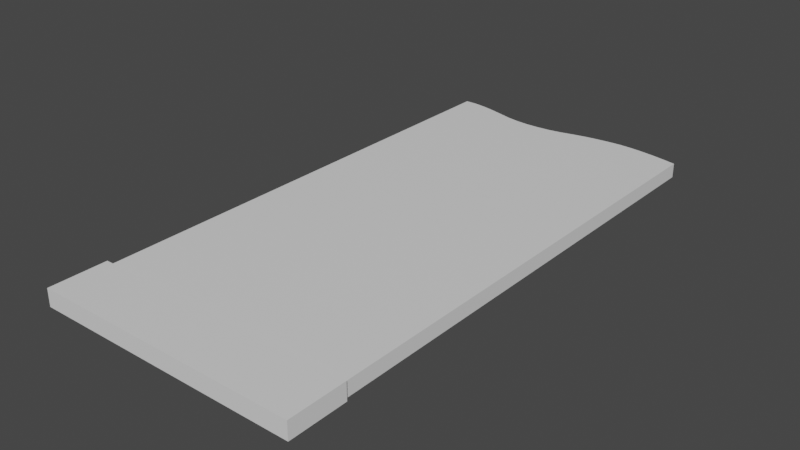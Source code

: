# Source: 02top.blend  (saved by Blender 3.3.6; exported with 4.5.12 LTS)
import bpy
from mathutils import Matrix  # noqa: F401  (used for matrix-valued properties, if any)

bpy.ops.wm.read_factory_settings(use_empty=True)
scene = bpy.context.scene
scene.name = 'Scene'

# ---- collections
col_collection = bpy.data.collections.new('Collection'); scene.collection.children.link(col_collection)

# ---- materials (node trees are filled in below, after node groups)
mat_mat1 = bpy.data.materials.new('mat1')
mat_mat1.alpha_threshold = 0.0
mat_mat1.use_transparent_shadow = False
mat_mat1.roughness = 0.5
mat_mat1.line_color = (0.0, 0.0, 0.0, 1.0)

# ---- node groups
ng_auto_smooth = bpy.data.node_groups.new('Auto Smooth', 'GeometryNodeTree')
_s = ng_auto_smooth.interface.new_socket(name='Geometry', in_out='OUTPUT', socket_type='NodeSocketGeometry')
_s = ng_auto_smooth.interface.new_socket(name='Geometry', in_out='INPUT', socket_type='NodeSocketGeometry')
_s = ng_auto_smooth.interface.new_socket(name='Angle', in_out='INPUT', socket_type='NodeSocketFloat')
_s.subtype = 'ANGLE'
_s.min_value = 0.0
_s.max_value = 3.142
ng_auto_smooth.is_modifier = True
_N = ng_auto_smooth.nodes; _L = ng_auto_smooth.links
n0 = _N.new('NodeGroupOutput'); n0.name = 'Group Output'; n0.location = (480, -100)
n1 = _N.new('NodeGroupInput'); n1.name = 'Group Input'; n1.location = (-420, -300)
n2 = _N.new('NodeGroupInput'); n2.name = 'Group Input.001'; n2.location = (-60, -100)
n3 = _N.new('GeometryNodeSetShadeSmooth'); n3.name = 'Set Shade Smooth'; n3.location = (120, -100)
n3.domain = 'EDGE'
n4 = _N.new('GeometryNodeSetShadeSmooth'); n4.name = 'Set Shade Smooth.001'; n4.location = (300, -100)
n5 = _N.new('GeometryNodeInputMeshEdgeAngle'); n5.name = 'Edge Angle'; n5.location = (-420, -220)
n6 = _N.new('GeometryNodeInputEdgeSmooth'); n6.name = 'Is Edge Smooth'; n6.location = (-60, -160)
n7 = _N.new('GeometryNodeInputShadeSmooth'); n7.name = 'Is Face Smooth'; n7.location = (-240, -340)
n8 = _N.new('FunctionNodeBooleanMath'); n8.name = 'Boolean Math'; n8.location = (-60, -220)
n9 = _N.new('FunctionNodeCompare'); n9.name = 'Compare'; n9.location = (-240, -180)
n9.operation = 'LESS_EQUAL'
_L.new(n5.outputs[0], n9.inputs[0])
_L.new(n4.outputs[0], n0.inputs[0])
_L.new(n1.outputs[1], n9.inputs[1])
_L.new(n9.outputs[0], n8.inputs[0])
_L.new(n7.outputs[0], n8.inputs[1])
_L.new(n2.outputs[0], n3.inputs[0])
_L.new(n6.outputs[0], n3.inputs[1])
_L.new(n3.outputs[0], n4.inputs[0])
_L.new(n8.outputs[0], n3.inputs[2])
n0.is_active_output = True

# ---- material node trees
mat_mat1.use_nodes = True; mat_mat1.node_tree.nodes.clear()
_N = mat_mat1.node_tree.nodes; _L = mat_mat1.node_tree.links
n0 = _N.new('ShaderNodeOutputMaterial'); n0.name = 'Material Output'; n0.location = (300, 300)
n1 = _N.new('ShaderNodeBsdfPrincipled'); n1.name = 'Principled BSDF'; n1.location = (10, 300)
n1.distribution = 'GGX'
n1.subsurface_method = 'RANDOM_WALK_SKIN'
n1.inputs[3].default_value = 1.45
n1.inputs[27].default_value = (0.0, 0.0, 0.0, 1.0)
n1.inputs[28].default_value = 1.0
_L.new(n1.outputs[0], n0.inputs[0])
n0.is_active_output = True

# ---- world
world_world = bpy.data.worlds.new('World'); scene.world = world_world
world_world.use_nodes = True; world_world.node_tree.nodes.clear()
_N = world_world.node_tree.nodes; _L = world_world.node_tree.links
n0 = _N.new('ShaderNodeOutputWorld'); n0.name = 'World Output'; n0.location = (300, 300)
n1 = _N.new('ShaderNodeBackground'); n1.name = 'Background'; n1.location = (10, 300)
n1.inputs[0].default_value = (0.05088, 0.05088, 0.05088, 1.0)
_L.new(n1.outputs[0], n0.inputs[0])
n0.is_active_output = True
world_world.color = (0.05088, 0.05088, 0.05088)
world_world.use_sun_shadow = False
world_world.sun_shadow_jitter_overblur = 0.0

# ---- meshes
me_cube_005 = bpy.data.meshes.new('Cube.005')
me_cube_005.from_pydata([(0.45, 0.2001, 0.05), (0.45, 0.2001, 0.0), (-0.45, 0.2001, 0.05), (-0.45, 0.2001, 0.0), (0.45, 1.871, 0.05), (0.45, 1.871, 0.0), (-0.4507, 1.9, 0.05), (-0.4507, 1.9, 0.0), (0.405, 1.88, 0.0), (0.36, 1.888, 0.0), (0.315, 1.894, 0.0), (0.27, 1.898, 0.0), (0.225, 1.899, 0.0), (0.18, 1.896, 0.0), (0.135, 1.891, 0.0), (0.09, 1.884, 0.0), (0.045, 1.874, 0.0), (2.935e-05, 1.863, 0.0), (-0.04482, 1.855, 0.0), (-0.08958, 1.851, 0.0), (-0.1343, 1.85, 0.0), (-0.1791, 1.853, 0.0), (-0.2241, 1.86, 0.0), (-0.2694, 1.872, 0.0), (-0.315, 1.884, 0.0), (-0.3606, 1.894, 0.0), (-0.4058, 1.9, 0.0), (0.405, 0.2001, 0.05), (0.36, 0.2001, 0.05), (0.315, 0.2001, 0.05), (0.27, 0.2001, 0.05), (0.225, 0.2001, 0.05), (0.18, 0.2001, 0.05), (0.135, 0.2001, 0.05), (0.09, 0.2001, 0.05), (0.045, 0.2001, 0.05), (-6.517e-08, 0.2001, 0.05), (-0.045, 0.2001, 0.05), (-0.09, 0.2001, 0.05), (-0.135, 0.2001, 0.05), (-0.18, 0.2001, 0.05), (-0.225, 0.2001, 0.05), (-0.27, 0.2001, 0.05), (-0.315, 0.2001, 0.05), (-0.36, 0.2001, 0.05), (-0.405, 0.2001, 0.05), (-0.4058, 1.9, 0.05), (-0.3606, 1.894, 0.05), (-0.315, 1.884, 0.05), (-0.2694, 1.872, 0.05), (-0.2241, 1.86, 0.05), (-0.1791, 1.853, 0.05), (-0.1343, 1.85, 0.05), (-0.08958, 1.851, 0.05), (-0.04482, 1.855, 0.05), (2.935e-05, 1.863, 0.05), (0.045, 1.874, 0.05), (0.09, 1.884, 0.05), (0.135, 1.891, 0.05), (0.18, 1.896, 0.05), (0.225, 1.899, 0.05), (0.27, 1.898, 0.05), (0.315, 1.894, 0.05), (0.36, 1.888, 0.05), (0.405, 1.88, 0.05), (-0.405, 0.2001, 0.0), (-0.36, 0.2001, 0.0), (-0.315, 0.2001, 0.0), (-0.27, 0.2001, 0.0), (-0.225, 0.2001, 0.0), (-0.18, 0.2001, 0.0), (-0.135, 0.2001, 0.0), (-0.09, 0.2001, 0.0), (-0.045, 0.2001, 0.0), (-6.517e-08, 0.2001, 0.0), (0.045, 0.2001, 0.0), (0.09, 0.2001, 0.0), (0.135, 0.2001, 0.0), (0.18, 0.2001, 0.0), (0.225, 0.2001, 0.0), (0.27, 0.2001, 0.0), (0.315, 0.2001, 0.0), (0.36, 0.2001, 0.0), (0.405, 0.2001, 0.0)], [], [(45, 46, 6, 2), (3, 2, 6, 7), (8, 64, 4, 5), (26, 65, 3, 7), (65, 45, 2, 3), (5, 4, 0, 1), (1, 0, 27, 83), (83, 27, 28, 82), (82, 28, 29, 81), (81, 29, 30, 80), (80, 30, 31, 79), (79, 31, 32, 78), (78, 32, 33, 77), (77, 33, 34, 76), (76, 34, 35, 75), (75, 35, 36, 74), (74, 36, 37, 73), (73, 37, 38, 72), (72, 38, 39, 71), (71, 39, 40, 70), (70, 40, 41, 69), (69, 41, 42, 68), (68, 42, 43, 67), (67, 43, 44, 66), (66, 44, 45, 65), (5, 1, 83, 8), (8, 83, 82, 9), (9, 82, 81, 10), (10, 81, 80, 11), (11, 80, 79, 12), (12, 79, 78, 13), (13, 78, 77, 14), (14, 77, 76, 15), (15, 76, 75, 16), (16, 75, 74, 17), (17, 74, 73, 18), (18, 73, 72, 19), (19, 72, 71, 20), (20, 71, 70, 21), (21, 70, 69, 22), (22, 69, 68, 23), (23, 68, 67, 24), (24, 67, 66, 25), (25, 66, 65, 26), (7, 6, 46, 26), (26, 46, 47, 25), (25, 47, 48, 24), (24, 48, 49, 23), (23, 49, 50, 22), (22, 50, 51, 21), (21, 51, 52, 20), (20, 52, 53, 19), (19, 53, 54, 18), (18, 54, 55, 17), (17, 55, 56, 16), (16, 56, 57, 15), (15, 57, 58, 14), (14, 58, 59, 13), (13, 59, 60, 12), (12, 60, 61, 11), (11, 61, 62, 10), (10, 62, 63, 9), (9, 63, 64, 8), (0, 4, 64, 27), (27, 64, 63, 28), (28, 63, 62, 29), (29, 62, 61, 30), (30, 61, 60, 31), (31, 60, 59, 32), (32, 59, 58, 33), (33, 58, 57, 34), (34, 57, 56, 35), (35, 56, 55, 36), (36, 55, 54, 37), (37, 54, 53, 38), (38, 53, 52, 39), (39, 52, 51, 40), (40, 51, 50, 41), (41, 50, 49, 42), (42, 49, 48, 43), (43, 48, 47, 44), (44, 47, 46, 45)])
me_cube_005.polygons.foreach_set('use_smooth', [True] * 82)
_uv = me_cube_005.uv_layers.new(name='UVMap')
_uv.uv.foreach_set('vector', [0.8997, 0.8712, 0.9001, 0.0002608, 0.9231, 0.0, 0.9228, 0.8712, 0.9488, 0.8712, 0.9231, 0.8712, 0.9231, 0.0, 0.9488, 0.0, 0.9744, 0.4386, 1.0, 0.4386, 1.0, 0.4618, 0.9744, 0.4618, 0.02299, 0.0002608, 0.02342, 0.8712, 0.0003589, 0.8712, 0.0, 0.0, 1.0, 0.4849, 0.9744, 0.4849, 0.9744, 0.4618, 1.0, 0.4618, 0.9744, 0.8564, 0.9488, 0.8564, 0.9488, 0.0, 0.9744, 0.0, 1.0, 0.923, 0.9744, 0.923, 0.9744, 0.8999, 1.0, 0.8999, 1.0, 0.8999, 0.9744, 0.8999, 0.9744, 0.8769, 1.0, 0.8769, 1.0, 0.8769, 0.9744, 0.8769, 0.9744, 0.8538, 1.0, 0.8538, 1.0, 0.8538, 0.9744, 0.8538, 0.9744, 0.8308, 1.0, 0.8308, 1.0, 0.8308, 0.9744, 0.8308, 0.9744, 0.8077, 1.0, 0.8077, 1.0, 0.8077, 0.9744, 0.8077, 0.9744, 0.7846, 1.0, 0.7846, 1.0, 0.7846, 0.9744, 0.7846, 0.9744, 0.7616, 1.0, 0.7616, 1.0, 0.7616, 0.9744, 0.7616, 0.9744, 0.7385, 1.0, 0.7385, 1.0, 0.7385, 0.9744, 0.7385, 0.9744, 0.7155, 1.0, 0.7155, 1.0, 0.7155, 0.9744, 0.7155, 0.9744, 0.6924, 1.0, 0.6924, 1.0, 0.6924, 0.9744, 0.6924, 0.9744, 0.6693, 1.0, 0.6693, 1.0, 0.6693, 0.9744, 0.6693, 0.9744, 0.6463, 1.0, 0.6463, 1.0, 0.6463, 0.9744, 0.6463, 0.9744, 0.6232, 1.0, 0.6232, 1.0, 0.6232, 0.9744, 0.6232, 0.9744, 0.6002, 1.0, 0.6002, 1.0, 0.6002, 0.9744, 0.6002, 0.9744, 0.5771, 1.0, 0.5771, 1.0, 0.5771, 0.9744, 0.5771, 0.9744, 0.554, 1.0, 0.554, 1.0, 0.554, 0.9744, 0.554, 0.9744, 0.531, 1.0, 0.531, 1.0, 0.531, 0.9744, 0.531, 0.9744, 0.5079, 1.0, 0.5079, 1.0, 0.5079, 0.9744, 0.5079, 0.9744, 0.4849, 1.0, 0.4849, 0.4616, 0.01472, 0.4616, 0.8712, 0.4385, 0.8712, 0.4385, 0.01022, 0.4385, 0.01022, 0.4385, 0.8712, 0.4154, 0.8712, 0.4154, 0.006172, 0.4154, 0.006172, 0.4154, 0.8712, 0.3924, 0.8712, 0.3924, 0.002987, 0.3924, 0.002987, 0.3924, 0.8712, 0.3693, 0.8712, 0.3693, 0.001049, 0.3693, 0.001049, 0.3693, 0.8712, 0.3463, 0.8712, 0.3463, 0.0006716, 0.3463, 0.0006716, 0.3463, 0.8712, 0.3232, 0.8712, 0.3232, 0.002035, 0.3232, 0.002035, 0.3232, 0.8712, 0.3001, 0.8712, 0.3001, 0.004851, 0.3001, 0.004851, 0.3001, 0.8712, 0.2771, 0.8712, 0.2771, 0.008469, 0.2771, 0.008469, 0.2771, 0.8712, 0.254, 0.8712, 0.254, 0.0133, 0.254, 0.0133, 0.254, 0.8712, 0.231, 0.8712, 0.231, 0.01889, 0.231, 0.01889, 0.231, 0.8712, 0.2079, 0.8712, 0.208, 0.02294, 0.208, 0.02294, 0.2079, 0.8712, 0.1848, 0.8712, 0.1851, 0.02528, 0.1851, 0.02528, 0.1848, 0.8712, 0.1618, 0.8712, 0.1621, 0.02568, 0.1621, 0.02568, 0.1618, 0.8712, 0.1387, 0.8712, 0.1392, 0.0241, 0.1392, 0.0241, 0.1387, 0.8712, 0.1157, 0.8712, 0.1161, 0.02054, 0.1161, 0.02054, 0.1157, 0.8712, 0.0926, 0.8712, 0.09291, 0.01459, 0.09291, 0.01459, 0.0926, 0.8712, 0.06954, 0.8712, 0.06954, 0.00816, 0.06954, 0.00816, 0.06954, 0.8712, 0.04648, 0.8712, 0.04619, 0.003335, 0.04619, 0.003335, 0.04648, 0.8712, 0.02342, 0.8712, 0.02299, 0.0002608, 0.9744, 0.0, 1.0, 0.0, 1.0, 0.02299, 0.9744, 0.02299, 0.9744, 0.02299, 1.0, 0.02299, 1.0, 0.04628, 0.9744, 0.04628, 0.9744, 0.04628, 1.0, 0.04628, 1.0, 0.06976, 0.9744, 0.06976, 0.9744, 0.06976, 1.0, 0.06976, 1.0, 0.09332, 0.9744, 0.09332, 0.9744, 0.09332, 1.0, 0.09332, 1.0, 0.1167, 0.9744, 0.1167, 0.9744, 0.1167, 1.0, 0.1167, 1.0, 0.1399, 0.9744, 0.1399, 0.9744, 0.1399, 1.0, 0.1399, 1.0, 0.1628, 0.9744, 0.1628, 0.9744, 0.1628, 1.0, 0.1628, 1.0, 0.1858, 0.9744, 0.1858, 0.9744, 0.1858, 1.0, 0.1858, 1.0, 0.2086, 0.9744, 0.2086, 0.9744, 0.2086, 1.0, 0.2086, 1.0, 0.2315, 0.9744, 0.2315, 0.9744, 0.2315, 1.0, 0.2315, 1.0, 0.2543, 0.9744, 0.2543, 0.9744, 0.2543, 1.0, 0.2543, 1.0, 0.2772, 0.9744, 0.2772, 0.9744, 0.2772, 1.0, 0.2772, 1.0, 0.3001, 0.9744, 0.3001, 0.9744, 0.3001, 1.0, 0.3001, 1.0, 0.3231, 0.9744, 0.3231, 0.9744, 0.3231, 1.0, 0.3231, 1.0, 0.3461, 0.9744, 0.3461, 0.9744, 0.3461, 1.0, 0.3461, 1.0, 0.3692, 0.9744, 0.3692, 0.9744, 0.3692, 1.0, 0.3692, 1.0, 0.3923, 0.9744, 0.3923, 0.9744, 0.3923, 1.0, 0.3923, 1.0, 0.4154, 0.9744, 0.4154, 0.9744, 0.4154, 1.0, 0.4154, 1.0, 0.4386, 0.9744, 0.4386, 0.4616, 0.8712, 0.4616, 0.01472, 0.4846, 0.01022, 0.4846, 0.8712, 0.4846, 0.8712, 0.4846, 0.01022, 0.5077, 0.006172, 0.5077, 0.8712, 0.5077, 0.8712, 0.5077, 0.006172, 0.5307, 0.002987, 0.5307, 0.8712, 0.5307, 0.8712, 0.5307, 0.002987, 0.5538, 0.001049, 0.5538, 0.8712, 0.5538, 0.8712, 0.5538, 0.001049, 0.5769, 0.0006716, 0.5769, 0.8712, 0.5769, 0.8712, 0.5769, 0.0006716, 0.5999, 0.002035, 0.5999, 0.8712, 0.5999, 0.8712, 0.5999, 0.002035, 0.623, 0.004851, 0.623, 0.8712, 0.623, 0.8712, 0.623, 0.004851, 0.646, 0.008469, 0.646, 0.8712, 0.646, 0.8712, 0.646, 0.008469, 0.6691, 0.0133, 0.6691, 0.8712, 0.6691, 0.8712, 0.6691, 0.0133, 0.6922, 0.01889, 0.6922, 0.8712, 0.6922, 0.8712, 0.6922, 0.01889, 0.7151, 0.02294, 0.7152, 0.8712, 0.7152, 0.8712, 0.7151, 0.02294, 0.7381, 0.02528, 0.7383, 0.8712, 0.7383, 0.8712, 0.7381, 0.02528, 0.761, 0.02568, 0.7614, 0.8712, 0.7614, 0.8712, 0.761, 0.02568, 0.784, 0.0241, 0.7844, 0.8712, 0.7844, 0.8712, 0.784, 0.0241, 0.807, 0.02054, 0.8075, 0.8712, 0.8075, 0.8712, 0.807, 0.02054, 0.8302, 0.01459, 0.8305, 0.8712, 0.8305, 0.8712, 0.8302, 0.01459, 0.8536, 0.00816, 0.8536, 0.8712, 0.8536, 0.8712, 0.8536, 0.00816, 0.8769, 0.003335, 0.8767, 0.8712, 0.8767, 0.8712, 0.8769, 0.003335, 0.9001, 0.0002608, 0.8997, 0.8712])
me_cube_005.materials.append(mat_mat1)
me_cube_005.use_mirror_vertex_groups = False
me_cube_005.update()
me_cube_001 = bpy.data.meshes.new('Cube.001')
me_cube_001.from_pydata([(0.46, 0.2, 0.06), (0.46, 0.2, 0.0), (-0.46, 0.2, 0.06), (-0.46, 0.2, 0.0), (0.46, 3.287e-07, 0.06), (0.46, 3.287e-07, 0.0), (-0.46, -3.287e-07, 0.06), (-0.46, -3.287e-07, 0.0)], [], [(1, 3, 2, 0), (5, 4, 6, 7), (0, 2, 6, 4), (1, 0, 4, 5), (3, 1, 5, 7), (2, 3, 7, 6)])
me_cube_001.polygons.foreach_set('use_smooth', [True] * 6)
_uv = me_cube_001.uv_layers.new(name='UVMap')
_uv.uv.foreach_set('vector', [0.5652, 0.0, 0.5652, 1.0, 0.5, 1.0, 0.5, 0.0, 0.5, 1.0, 0.4348, 1.0, 0.4348, 0.0, 0.5, 0.0, 0.0, 1.0, 2.98e-08, 8.941e-08, 0.2174, 0.0, 0.2174, 1.0, 0.6304, 0.4348, 0.5652, 0.4348, 0.5652, 0.2174, 0.6304, 0.2174, 0.2174, 1.0, 0.2174, 0.0, 0.4348, 8.941e-08, 0.4348, 1.0, 0.5652, 0.0, 0.6304, 0.0, 0.6304, 0.2174, 0.5652, 0.2174])
me_cube_001.materials.append(mat_mat1)
me_cube_001.use_mirror_vertex_groups = False
me_cube_001.update()

# ---- objects
ob_0 = bpy.data.objects.new('0', me_cube_005)
ob_1 = bpy.data.objects.new('1', me_cube_001)

# ---- transforms, parenting, visibility, modifiers, constraints
ob_0.location = (0.0, 0.0, 0.0)
ob_0.lock_rotations_4d = False
ob_0.empty_display_type = 'ARROWS'
ob_0.lineart.crease_threshold = 0.0
_m = ob_0.modifiers.new('Bevel', 'BEVEL')
_m.width = 0.005
_m.width_pct = 0.005
_m.segments = 5
_m.limit_method = 'WEIGHT'
_m = ob_0.modifiers.new('EdgeSplit', 'EDGE_SPLIT')
_m = ob_0.modifiers.new('Auto Smooth', 'NODES')
_m.node_group = ng_auto_smooth
_gi = [s.identifier for s in ng_auto_smooth.interface.items_tree if s.item_type == 'SOCKET' and s.in_out == 'INPUT']
_m[_gi[1]] = 0.5236  # Angle
ob_1.location = (0.0, 0.0, 0.0)
ob_1.lock_rotations_4d = False
ob_1.empty_display_type = 'ARROWS'
ob_1.lineart.crease_threshold = 0.0
_m = ob_1.modifiers.new('Bevel', 'BEVEL')
_m.width = 0.005
_m.width_pct = 0.005
_m.segments = 5
_m.limit_method = 'WEIGHT'
_m = ob_1.modifiers.new('EdgeSplit', 'EDGE_SPLIT')
_m = ob_1.modifiers.new('Auto Smooth', 'NODES')
_m.node_group = ng_auto_smooth
_gi = [s.identifier for s in ng_auto_smooth.interface.items_tree if s.item_type == 'SOCKET' and s.in_out == 'INPUT']
_m[_gi[1]] = 0.5236  # Angle

# ---- collection membership
col_collection.objects.link(ob_0)
col_collection.objects.link(ob_1)

# ---- scene / render settings (as saved in the file)
scene.frame_start = 1; scene.frame_end = 250; scene.frame_set(1)
scene.render.engine = 'BLENDER_EEVEE_NEXT'
scene.cycles.sampling_pattern = 'TABULATED_SOBOL'
scene.cycles.use_light_tree = False
scene.view_settings.view_transform = 'Filmic'
bpy.context.view_layer.update()

# ---- added for rendering (the .blend has no active camera and no usable light): camera, sun
cam_auto = bpy.data.cameras.new('AutoCamera')
cam_auto.lens = 50.0
cam_auto.sensor_width = 36.0
cam_auto.clip_end = 1000.0
ob_auto_camera = bpy.data.objects.new('AutoCamera', cam_auto)
scene.collection.objects.link(ob_auto_camera)
ob_auto_camera.location = (1.95403, -1.39479, 1.59323)
ob_auto_camera.rotation_euler = (1.09748, -7.21219e-08, 0.694738)
scene.camera = ob_auto_camera
light_auto_sun = bpy.data.lights.new('AutoSun', 'SUN')
light_auto_sun.energy = 3.0
light_auto_sun.angle = 0.0523599
ob_auto_sun = bpy.data.objects.new('AutoSun', light_auto_sun)
scene.collection.objects.link(ob_auto_sun)
ob_auto_sun.rotation_euler = (0.872665, 0.174533, 0.523599)
bpy.context.view_layer.update()
